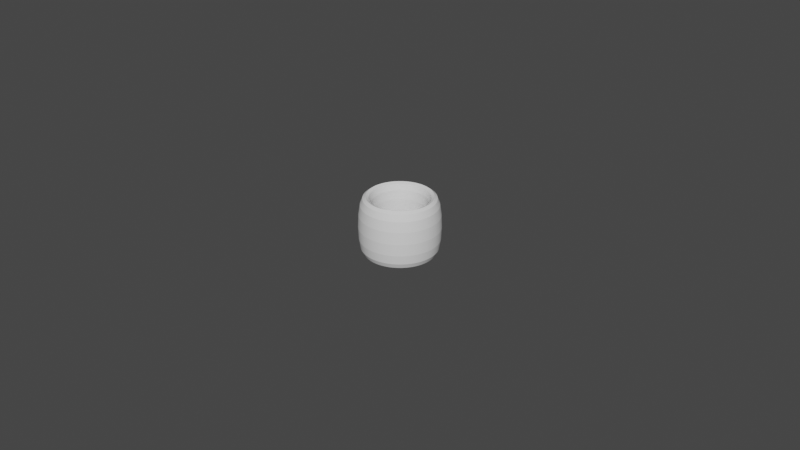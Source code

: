 # Source: Cylinder_ThumbRing_D15.0L20.0T5.0_STD.blend  (saved by Blender 4.2.66; exported with 4.5.12 LTS)
import bpy
from mathutils import Matrix  # noqa: F401  (used for matrix-valued properties, if any)

bpy.ops.wm.read_factory_settings(use_empty=True)
scene = bpy.context.scene
scene.name = 'Scene'

# ---- collections
col_collection = bpy.data.collections.new('Collection'); scene.collection.children.link(col_collection)

# ---- world
world_world = bpy.data.worlds.new('World'); scene.world = world_world
world_world.use_nodes = True; world_world.node_tree.nodes.clear()
_N = world_world.node_tree.nodes; _L = world_world.node_tree.links
n0 = _N.new('ShaderNodeOutputWorld'); n0.name = 'World Output'; n0.location = (300, 300)
n1 = _N.new('ShaderNodeBackground'); n1.name = 'Background'; n1.location = (10, 300)
n1.inputs[0].default_value = (0.05088, 0.05088, 0.05088, 1.0)
_L.new(n1.outputs[0], n0.inputs[0])
n0.is_active_output = True
world_world.color = (0.05088, 0.05088, 0.05088)
world_world.use_sun_shadow = False
world_world.sun_shadow_jitter_overblur = 0.0

# ---- meshes
me_cylinder_thumbring_d15_0l20_0t5_0_std = bpy.data.meshes.new('Cylinder_ThumbRing_D15.0L20.0T5.0_STD')
me_cylinder_thumbring_d15_0l20_0t5_0_std.from_pydata([(0.0, 0.0075, -0.018), (0.0, 0.0075, 2.822e-05), (-0.0005884, 0.007477, -0.018), (-0.0005884, 0.007477, 2.822e-05), (-0.001173, 0.007408, -0.018), (-0.001173, 0.007408, 2.822e-05), (-0.001751, 0.007293, -0.018), (-0.001751, 0.007293, 2.822e-05), (-0.002318, 0.007133, -0.018), (-0.002318, 0.007133, 2.822e-05), (-0.00287, 0.006929, -0.018), (-0.00287, 0.006929, 2.822e-05), (-0.003405, 0.006683, -0.018), (-0.003405, 0.006683, 2.822e-05), (-0.003919, 0.006395, -0.018), (-0.003919, 0.006395, 2.822e-05), (-0.004408, 0.006068, -0.018), (-0.004408, 0.006068, 2.822e-05), (-0.004871, 0.005703, -0.018), (-0.004871, 0.005703, 2.822e-05), (-0.005303, 0.005303, -0.018), (-0.005303, 0.005303, 2.822e-05), (-0.005703, 0.004871, -0.018), (-0.005703, 0.004871, 2.822e-05), (-0.006068, 0.004408, -0.018), (-0.006068, 0.004408, 2.822e-05), (-0.006395, 0.003919, -0.018), (-0.006395, 0.003919, 2.822e-05), (-0.006683, 0.003405, -0.018), (-0.006683, 0.003405, 2.822e-05), (-0.006929, 0.00287, -0.018), (-0.006929, 0.00287, 2.822e-05), (-0.007133, 0.002318, -0.018), (-0.007133, 0.002318, 2.822e-05), (-0.007293, 0.001751, -0.018), (-0.007293, 0.001751, 2.822e-05), (-0.007408, 0.001173, -0.018), (-0.007408, 0.001173, 2.822e-05), (-0.007477, 0.0005884, -0.018), (-0.007477, 0.0005884, 2.822e-05), (-0.0075, 0.0, -0.018), (-0.0075, 0.0, 2.822e-05), (-0.007477, -0.0005884, -0.018), (-0.007477, -0.0005884, 2.822e-05), (-0.007408, -0.001173, -0.018), (-0.007408, -0.001173, 2.822e-05), (-0.007293, -0.001751, -0.018), (-0.007293, -0.001751, 2.822e-05), (-0.007133, -0.002318, -0.018), (-0.007133, -0.002318, 2.822e-05), (-0.006929, -0.00287, -0.018), (-0.006929, -0.00287, 2.822e-05), (-0.006683, -0.003405, -0.018), (-0.006683, -0.003405, 2.822e-05), (-0.006395, -0.003919, -0.018), (-0.006395, -0.003919, 2.822e-05), (-0.006068, -0.004408, -0.018), (-0.006068, -0.004408, 2.822e-05), (-0.005703, -0.004871, -0.018), (-0.005703, -0.004871, 2.822e-05), (-0.005303, -0.005303, -0.018), (-0.005303, -0.005303, 2.822e-05), (-0.004871, -0.005703, -0.018), (-0.004871, -0.005703, 2.822e-05), (-0.004408, -0.006068, -0.018), (-0.004408, -0.006068, 2.822e-05), (-0.003919, -0.006395, -0.018), (-0.003919, -0.006395, 2.822e-05), (-0.003405, -0.006683, -0.018), (-0.003405, -0.006683, 2.822e-05), (-0.00287, -0.006929, -0.018), (-0.00287, -0.006929, 2.822e-05), (-0.002318, -0.007133, -0.018), (-0.002318, -0.007133, 2.822e-05), (-0.001751, -0.007293, -0.018), (-0.001751, -0.007293, 2.822e-05), (-0.001173, -0.007408, -0.018), (-0.001173, -0.007408, 2.822e-05), (-0.0005884, -0.007477, -0.018), (-0.0005884, -0.007477, 2.822e-05), (0.0, -0.0075, -0.018), (0.0, -0.0075, 2.822e-05), (0.0005884, -0.007477, -0.018), (0.0005884, -0.007477, 2.822e-05), (0.001173, -0.007408, -0.018), (0.001173, -0.007408, 2.822e-05), (0.001751, -0.007293, -0.018), (0.001751, -0.007293, 2.822e-05), (0.002318, -0.007133, -0.018), (0.002318, -0.007133, 2.822e-05), (0.00287, -0.006929, -0.018), (0.00287, -0.006929, 2.822e-05), (0.003405, -0.006683, -0.018), (0.003405, -0.006683, 2.822e-05), (0.003919, -0.006395, -0.018), (0.003919, -0.006395, 2.822e-05), (0.004408, -0.006068, -0.018), (0.004408, -0.006068, 2.822e-05), (0.004871, -0.005703, -0.018), (0.004871, -0.005703, 2.822e-05), (0.005303, -0.005303, -0.018), (0.005303, -0.005303, 2.822e-05), (0.005703, -0.004871, -0.018), (0.005703, -0.004871, 2.822e-05), (0.006068, -0.004408, -0.018), (0.006068, -0.004408, 2.822e-05), (0.006395, -0.003919, -0.018), (0.006395, -0.003919, 2.822e-05), (0.006683, -0.003405, -0.018), (0.006683, -0.003405, 2.822e-05), (0.006929, -0.00287, -0.018), (0.006929, -0.00287, 2.822e-05), (0.007133, -0.002318, -0.018), (0.007133, -0.002318, 2.822e-05), (0.007293, -0.001751, -0.018), (0.007293, -0.001751, 2.822e-05), (0.007408, -0.001173, -0.018), (0.007408, -0.001173, 2.822e-05), (0.007477, -0.0005884, -0.018), (0.007477, -0.0005884, 2.822e-05), (0.0075, 0.0, -0.018), (0.0075, 0.0, 2.822e-05), (0.007477, 0.0005884, -0.018), (0.007477, 0.0005884, 2.822e-05), (0.007408, 0.001173, -0.018), (0.007408, 0.001173, 2.822e-05), (0.007293, 0.001751, -0.018), (0.007293, 0.001751, 2.822e-05), (0.007133, 0.002318, -0.018), (0.007133, 0.002318, 2.822e-05), (0.006929, 0.00287, -0.018), (0.006929, 0.00287, 2.822e-05), (0.006683, 0.003405, -0.018), (0.006683, 0.003405, 2.822e-05), (0.006395, 0.003919, -0.018), (0.006395, 0.003919, 2.822e-05), (0.006068, 0.004408, -0.018), (0.006068, 0.004408, 2.822e-05), (0.005703, 0.004871, -0.018), (0.005703, 0.004871, 2.822e-05), (0.005303, 0.005303, -0.018), (0.005303, 0.005303, 2.822e-05), (0.004871, 0.005703, -0.018), (0.004871, 0.005703, 2.822e-05), (0.004408, 0.006068, -0.018), (0.004408, 0.006068, 2.822e-05), (0.003919, 0.006395, -0.018), (0.003919, 0.006395, 2.822e-05), (0.003405, 0.006683, -0.018), (0.003405, 0.006683, 2.822e-05), (0.00287, 0.006929, -0.018), (0.00287, 0.006929, 2.822e-05), (0.002318, 0.007133, -0.018), (0.002318, 0.007133, 2.822e-05), (0.001751, 0.007293, -0.018), (0.001751, 0.007293, 2.822e-05), (0.001173, 0.007408, -0.018), (0.001173, 0.007408, 2.822e-05), (0.0005884, 0.007477, -0.018), (0.0005884, 0.007477, 2.822e-05), (0.0, 0.0125, 3.063e-05), (0.0, 0.0125, -0.021), (-0.0009807, 0.01246, 3.063e-05), (-0.0009807, 0.01246, -0.021), (-0.001955, 0.01235, 3.063e-05), (-0.001955, 0.01235, -0.021), (-0.002918, 0.01215, 3.063e-05), (-0.002918, 0.01215, -0.021), (-0.003863, 0.01189, 3.063e-05), (-0.003863, 0.01189, -0.021), (-0.004784, 0.01155, 3.063e-05), (-0.004784, 0.01155, -0.021), (-0.005675, 0.01114, 3.063e-05), (-0.005675, 0.01114, -0.021), (-0.006531, 0.01066, 3.063e-05), (-0.006531, 0.01066, -0.021), (-0.007347, 0.01011, 3.063e-05), (-0.007347, 0.01011, -0.021), (-0.008118, 0.009505, 3.063e-05), (-0.008118, 0.009505, -0.021), (-0.008839, 0.008839, 3.063e-05), (-0.008839, 0.008839, -0.021), (-0.009505, 0.008118, 3.063e-05), (-0.009505, 0.008118, -0.021), (-0.01011, 0.007347, 3.063e-05), (-0.01011, 0.007347, -0.021), (-0.01066, 0.006531, 3.063e-05), (-0.01066, 0.006531, -0.021), (-0.01114, 0.005675, 3.063e-05), (-0.01114, 0.005675, -0.021), (-0.01155, 0.004784, 3.063e-05), (-0.01155, 0.004784, -0.021), (-0.01189, 0.003863, 3.063e-05), (-0.01189, 0.003863, -0.021), (-0.01215, 0.002918, 3.063e-05), (-0.01215, 0.002918, -0.021), (-0.01235, 0.001955, 3.063e-05), (-0.01235, 0.001955, -0.021), (-0.01246, 0.0009807, 3.063e-05), (-0.01246, 0.0009807, -0.021), (-0.0125, 0.0, 3.063e-05), (-0.0125, 0.0, -0.021), (-0.01246, -0.0009807, 3.063e-05), (-0.01246, -0.0009807, -0.021), (-0.01235, -0.001955, 3.063e-05), (-0.01235, -0.001955, -0.021), (-0.01215, -0.002918, 3.063e-05), (-0.01215, -0.002918, -0.021), (-0.01189, -0.003863, 3.063e-05), (-0.01189, -0.003863, -0.021), (-0.01155, -0.004784, 3.063e-05), (-0.01155, -0.004784, -0.021), (-0.01114, -0.005675, 3.063e-05), (-0.01114, -0.005675, -0.021), (-0.01066, -0.006531, 3.063e-05), (-0.01066, -0.006531, -0.021), (-0.01011, -0.007347, 3.063e-05), (-0.01011, -0.007347, -0.021), (-0.009505, -0.008118, 3.063e-05), (-0.009505, -0.008118, -0.021), (-0.008839, -0.008839, 3.063e-05), (-0.008839, -0.008839, -0.021), (-0.008118, -0.009505, 3.063e-05), (-0.008118, -0.009505, -0.021), (-0.007347, -0.01011, 3.063e-05), (-0.007347, -0.01011, -0.021), (-0.006531, -0.01066, 3.063e-05), (-0.006531, -0.01066, -0.021), (-0.005675, -0.01114, 3.063e-05), (-0.005675, -0.01114, -0.021), (-0.004784, -0.01155, 3.063e-05), (-0.004784, -0.01155, -0.021), (-0.003863, -0.01189, 3.063e-05), (-0.003863, -0.01189, -0.021), (-0.002918, -0.01215, 3.063e-05), (-0.002918, -0.01215, -0.021), (-0.001955, -0.01235, 3.063e-05), (-0.001955, -0.01235, -0.021), (-0.0009807, -0.01246, 3.063e-05), (-0.0009807, -0.01246, -0.021), (0.0, -0.0125, 3.063e-05), (0.0, -0.0125, -0.021), (0.0009807, -0.01246, 3.063e-05), (0.0009807, -0.01246, -0.021), (0.001955, -0.01235, 3.063e-05), (0.001955, -0.01235, -0.021), (0.002918, -0.01215, 3.063e-05), (0.002918, -0.01215, -0.021), (0.003863, -0.01189, 3.063e-05), (0.003863, -0.01189, -0.021), (0.004784, -0.01155, 3.063e-05), (0.004784, -0.01155, -0.021), (0.005675, -0.01114, 3.063e-05), (0.005675, -0.01114, -0.021), (0.006531, -0.01066, 3.063e-05), (0.006531, -0.01066, -0.021), (0.007347, -0.01011, 3.063e-05), (0.007347, -0.01011, -0.021), (0.008118, -0.009505, 3.063e-05), (0.008118, -0.009505, -0.021), (0.008839, -0.008839, 3.063e-05), (0.008839, -0.008839, -0.021), (0.009505, -0.008118, 3.063e-05), (0.009505, -0.008118, -0.021), (0.01011, -0.007347, 3.063e-05), (0.01011, -0.007347, -0.021), (0.01066, -0.006531, 3.063e-05), (0.01066, -0.006531, -0.021), (0.01114, -0.005675, 3.063e-05), (0.01114, -0.005675, -0.021), (0.01155, -0.004784, 3.063e-05), (0.01155, -0.004784, -0.021), (0.01189, -0.003863, 3.063e-05), (0.01189, -0.003863, -0.021), (0.01215, -0.002918, 3.063e-05), (0.01215, -0.002918, -0.021), (0.01235, -0.001955, 3.063e-05), (0.01235, -0.001955, -0.021), (0.01246, -0.0009807, 3.063e-05), (0.01246, -0.0009807, -0.021), (0.0125, 0.0, 3.063e-05), (0.0125, 0.0, -0.021), (0.01246, 0.0009807, 3.063e-05), (0.01246, 0.0009807, -0.021), (0.01235, 0.001955, 3.063e-05), (0.01235, 0.001955, -0.021), (0.01215, 0.002918, 3.063e-05), (0.01215, 0.002918, -0.021), (0.01189, 0.003863, 3.063e-05), (0.01189, 0.003863, -0.021), (0.01155, 0.004784, 3.063e-05), (0.01155, 0.004784, -0.021), (0.01114, 0.005675, 3.063e-05), (0.01114, 0.005675, -0.021), (0.01066, 0.006531, 3.063e-05), (0.01066, 0.006531, -0.021), (0.01011, 0.007347, 3.063e-05), (0.01011, 0.007347, -0.021), (0.009505, 0.008118, 3.063e-05), (0.009505, 0.008118, -0.021), (0.008839, 0.008839, 3.063e-05), (0.008839, 0.008839, -0.021), (0.008118, 0.009505, 3.063e-05), (0.008118, 0.009505, -0.021), (0.007347, 0.01011, 3.063e-05), (0.007347, 0.01011, -0.021), (0.006531, 0.01066, 3.063e-05), (0.006531, 0.01066, -0.021), (0.005675, 0.01114, 3.063e-05), (0.005675, 0.01114, -0.021), (0.004784, 0.01155, 3.063e-05), (0.004784, 0.01155, -0.021), (0.003863, 0.01189, 3.063e-05), (0.003863, 0.01189, -0.021), (0.002918, 0.01215, 3.063e-05), (0.002918, 0.01215, -0.021), (0.001955, 0.01235, 3.063e-05), (0.001955, 0.01235, -0.021), (0.0009807, 0.01246, 3.063e-05), (0.0009807, 0.01246, -0.021)], [], [(2, 0, 1, 3), (4, 2, 3, 5), (6, 4, 5, 7), (8, 6, 7, 9), (10, 8, 9, 11), (12, 10, 11, 13), (14, 12, 13, 15), (16, 14, 15, 17), (18, 16, 17, 19), (20, 18, 19, 21), (22, 20, 21, 23), (24, 22, 23, 25), (26, 24, 25, 27), (28, 26, 27, 29), (30, 28, 29, 31), (32, 30, 31, 33), (34, 32, 33, 35), (36, 34, 35, 37), (38, 36, 37, 39), (40, 38, 39, 41), (42, 40, 41, 43), (44, 42, 43, 45), (46, 44, 45, 47), (48, 46, 47, 49), (50, 48, 49, 51), (52, 50, 51, 53), (54, 52, 53, 55), (56, 54, 55, 57), (58, 56, 57, 59), (60, 58, 59, 61), (62, 60, 61, 63), (64, 62, 63, 65), (66, 64, 65, 67), (68, 66, 67, 69), (70, 68, 69, 71), (72, 70, 71, 73), (74, 72, 73, 75), (76, 74, 75, 77), (78, 76, 77, 79), (80, 78, 79, 81), (82, 80, 81, 83), (84, 82, 83, 85), (86, 84, 85, 87), (88, 86, 87, 89), (90, 88, 89, 91), (92, 90, 91, 93), (94, 92, 93, 95), (96, 94, 95, 97), (98, 96, 97, 99), (100, 98, 99, 101), (102, 100, 101, 103), (104, 102, 103, 105), (106, 104, 105, 107), (108, 106, 107, 109), (110, 108, 109, 111), (112, 110, 111, 113), (114, 112, 113, 115), (116, 114, 115, 117), (118, 116, 117, 119), (120, 118, 119, 121), (122, 120, 121, 123), (124, 122, 123, 125), (126, 124, 125, 127), (128, 126, 127, 129), (130, 128, 129, 131), (132, 130, 131, 133), (134, 132, 133, 135), (136, 134, 135, 137), (138, 136, 137, 139), (140, 138, 139, 141), (142, 140, 141, 143), (144, 142, 143, 145), (146, 144, 145, 147), (148, 146, 147, 149), (150, 148, 149, 151), (152, 150, 151, 153), (154, 152, 153, 155), (156, 154, 155, 157), (158, 156, 157, 159), (0, 158, 159, 1), (162, 160, 161, 163), (164, 162, 163, 165), (166, 164, 165, 167), (168, 166, 167, 169), (170, 168, 169, 171), (172, 170, 171, 173), (174, 172, 173, 175), (176, 174, 175, 177), (178, 176, 177, 179), (180, 178, 179, 181), (182, 180, 181, 183), (184, 182, 183, 185), (186, 184, 185, 187), (188, 186, 187, 189), (190, 188, 189, 191), (192, 190, 191, 193), (194, 192, 193, 195), (196, 194, 195, 197), (198, 196, 197, 199), (200, 198, 199, 201), (202, 200, 201, 203), (204, 202, 203, 205), (206, 204, 205, 207), (208, 206, 207, 209), (210, 208, 209, 211), (212, 210, 211, 213), (214, 212, 213, 215), (216, 214, 215, 217), (218, 216, 217, 219), (220, 218, 219, 221), (222, 220, 221, 223), (224, 222, 223, 225), (226, 224, 225, 227), (228, 226, 227, 229), (230, 228, 229, 231), (232, 230, 231, 233), (234, 232, 233, 235), (236, 234, 235, 237), (238, 236, 237, 239), (240, 238, 239, 241), (242, 240, 241, 243), (244, 242, 243, 245), (246, 244, 245, 247), (248, 246, 247, 249), (250, 248, 249, 251), (252, 250, 251, 253), (254, 252, 253, 255), (256, 254, 255, 257), (258, 256, 257, 259), (260, 258, 259, 261), (262, 260, 261, 263), (264, 262, 263, 265), (266, 264, 265, 267), (268, 266, 267, 269), (270, 268, 269, 271), (272, 270, 271, 273), (274, 272, 273, 275), (276, 274, 275, 277), (278, 276, 277, 279), (280, 278, 279, 281), (282, 280, 281, 283), (284, 282, 283, 285), (286, 284, 285, 287), (288, 286, 287, 289), (290, 288, 289, 291), (292, 290, 291, 293), (294, 292, 293, 295), (296, 294, 295, 297), (298, 296, 297, 299), (300, 298, 299, 301), (302, 300, 301, 303), (304, 302, 303, 305), (306, 304, 305, 307), (308, 306, 307, 309), (310, 308, 309, 311), (312, 310, 311, 313), (314, 312, 313, 315), (316, 314, 315, 317), (318, 316, 317, 319), (160, 318, 319, 161), (1, 159, 318, 160), (0, 161, 319, 158), (159, 157, 316, 318), (158, 319, 317, 156), (157, 155, 314, 316), (156, 317, 315, 154), (155, 153, 312, 314), (154, 315, 313, 152), (153, 151, 310, 312), (152, 313, 311, 150), (151, 149, 308, 310), (150, 311, 309, 148), (149, 147, 306, 308), (148, 309, 307, 146), (147, 145, 304, 306), (146, 307, 305, 144), (145, 143, 302, 304), (144, 305, 303, 142), (143, 141, 300, 302), (142, 303, 301, 140), (141, 139, 298, 300), (140, 301, 299, 138), (139, 137, 296, 298), (138, 299, 297, 136), (137, 135, 294, 296), (136, 297, 295, 134), (135, 133, 292, 294), (134, 295, 293, 132), (133, 131, 290, 292), (132, 293, 291, 130), (131, 129, 288, 290), (130, 291, 289, 128), (129, 127, 286, 288), (128, 289, 287, 126), (127, 125, 284, 286), (126, 287, 285, 124), (125, 123, 282, 284), (124, 285, 283, 122), (123, 121, 280, 282), (122, 283, 281, 120), (121, 119, 278, 280), (120, 281, 279, 118), (119, 117, 276, 278), (118, 279, 277, 116), (117, 115, 274, 276), (116, 277, 275, 114), (115, 113, 272, 274), (114, 275, 273, 112), (113, 111, 270, 272), (112, 273, 271, 110), (111, 109, 268, 270), (110, 271, 269, 108), (109, 107, 266, 268), (108, 269, 267, 106), (107, 105, 264, 266), (106, 267, 265, 104), (105, 103, 262, 264), (104, 265, 263, 102), (103, 101, 260, 262), (102, 263, 261, 100), (101, 99, 258, 260), (100, 261, 259, 98), (99, 97, 256, 258), (98, 259, 257, 96), (97, 95, 254, 256), (96, 257, 255, 94), (95, 93, 252, 254), (94, 255, 253, 92), (93, 91, 250, 252), (92, 253, 251, 90), (91, 89, 248, 250), (90, 251, 249, 88), (89, 87, 246, 248), (88, 249, 247, 86), (87, 85, 244, 246), (86, 247, 245, 84), (85, 83, 242, 244), (84, 245, 243, 82), (83, 81, 240, 242), (82, 243, 241, 80), (81, 79, 238, 240), (80, 241, 239, 78), (79, 77, 236, 238), (78, 239, 237, 76), (77, 75, 234, 236), (76, 237, 235, 74), (75, 73, 232, 234), (74, 235, 233, 72), (73, 71, 230, 232), (72, 233, 231, 70), (71, 69, 228, 230), (70, 231, 229, 68), (69, 67, 226, 228), (68, 229, 227, 66), (67, 65, 224, 226), (66, 227, 225, 64), (65, 63, 222, 224), (64, 225, 223, 62), (63, 61, 220, 222), (62, 223, 221, 60), (61, 59, 218, 220), (60, 221, 219, 58), (59, 57, 216, 218), (58, 219, 217, 56), (57, 55, 214, 216), (56, 217, 215, 54), (55, 53, 212, 214), (54, 215, 213, 52), (53, 51, 210, 212), (52, 213, 211, 50), (51, 49, 208, 210), (50, 211, 209, 48), (49, 47, 206, 208), (48, 209, 207, 46), (47, 45, 204, 206), (46, 207, 205, 44), (45, 43, 202, 204), (44, 205, 203, 42), (43, 41, 200, 202), (42, 203, 201, 40), (41, 39, 198, 200), (40, 201, 199, 38), (39, 37, 196, 198), (38, 199, 197, 36), (37, 35, 194, 196), (36, 197, 195, 34), (35, 33, 192, 194), (34, 195, 193, 32), (33, 31, 190, 192), (32, 193, 191, 30), (31, 29, 188, 190), (30, 191, 189, 28), (29, 27, 186, 188), (28, 189, 187, 26), (27, 25, 184, 186), (26, 187, 185, 24), (25, 23, 182, 184), (24, 185, 183, 22), (23, 21, 180, 182), (22, 183, 181, 20), (21, 19, 178, 180), (20, 181, 179, 18), (19, 17, 176, 178), (18, 179, 177, 16), (17, 15, 174, 176), (16, 177, 175, 14), (15, 13, 172, 174), (14, 175, 173, 12), (13, 11, 170, 172), (12, 173, 171, 10), (11, 9, 168, 170), (10, 171, 169, 8), (9, 7, 166, 168), (8, 169, 167, 6), (7, 5, 164, 166), (6, 167, 165, 4), (5, 3, 162, 164), (4, 165, 163, 2), (3, 1, 160, 162), (2, 163, 161, 0)])
_uv = me_cylinder_thumbring_d15_0l20_0t5_0_std.uv_layers.new(name='UVMap')
_uv.uv.foreach_set('vector', [0.0, 0.0, 0.0, 0.0, 0.0, 0.0, 0.0, 0.0, 0.0, 0.0, 0.0, 0.0, 0.0, 0.0, 0.0, 0.0, 0.0, 0.0, 0.0, 0.0, 0.0, 0.0, 0.0, 0.0, 0.0, 0.0, 0.0, 0.0, 0.0, 0.0, 0.0, 0.0, 0.0, 0.0, 0.0, 0.0, 0.0, 0.0, 0.0, 0.0, 0.0, 0.0, 0.0, 0.0, 0.0, 0.0, 0.0, 0.0, 0.0, 0.0, 0.0, 0.0, 0.0, 0.0, 0.0, 0.0, 0.0, 0.0, 0.0, 0.0, 0.0, 0.0, 0.0, 0.0, 0.0, 0.0, 0.0, 0.0, 0.0, 0.0, 0.0, 0.0, 0.0, 0.0, 0.0, 0.0, 0.0, 0.0, 0.0, 0.0, 0.0, 0.0, 0.0, 0.0, 0.0, 0.0, 0.0, 0.0, 0.0, 0.0, 0.0, 0.0, 0.0, 0.0, 0.0, 0.0, 0.0, 0.0, 0.0, 0.0, 0.0, 0.0, 0.0, 0.0, 0.0, 0.0, 0.0, 0.0, 0.0, 0.0, 0.0, 0.0, 0.0, 0.0, 0.0, 0.0, 0.0, 0.0, 0.0, 0.0, 0.0, 0.0, 0.0, 0.0, 0.0, 0.0, 0.0, 0.0, 0.0, 0.0, 0.0, 0.0, 0.0, 0.0, 0.0, 0.0, 0.0, 0.0, 0.0, 0.0, 0.0, 0.0, 0.0, 0.0, 0.0, 0.0, 0.0, 0.0, 0.0, 0.0, 0.0, 0.0, 0.0, 0.0, 0.0, 0.0, 0.0, 0.0, 0.0, 0.0, 0.0, 0.0, 0.0, 0.0, 0.0, 0.0, 0.0, 0.0, 0.0, 0.0, 0.0, 0.0, 0.0, 0.0, 0.0, 0.0, 0.0, 0.0, 0.0, 0.0, 0.0, 0.0, 0.0, 0.0, 0.0, 0.0, 0.0, 0.0, 0.0, 0.0, 0.0, 0.0, 0.0, 0.0, 0.0, 0.0, 0.0, 0.0, 0.0, 0.0, 0.0, 0.0, 0.0, 0.0, 0.0, 0.0, 0.0, 0.0, 0.0, 0.0, 0.0, 0.0, 0.0, 0.0, 0.0, 0.0, 0.0, 0.0, 0.0, 0.0, 0.0, 0.0, 0.0, 0.0, 0.0, 0.0, 0.0, 0.0, 0.0, 0.0, 0.0, 0.0, 0.0, 0.0, 0.0, 0.0, 0.0, 0.0, 0.0, 0.0, 0.0, 0.0, 0.0, 0.0, 0.0, 0.0, 0.0, 0.0, 0.0, 0.0, 0.0, 0.0, 0.0, 0.0, 0.0, 0.0, 0.0, 0.0, 0.0, 0.0, 0.0, 0.0, 0.0, 0.0, 0.0, 0.0, 0.0, 0.0, 0.0, 0.0, 0.0, 0.0, 0.0, 0.0, 0.0, 0.0, 0.0, 0.0, 0.0, 0.0, 0.0, 0.0, 0.0, 0.0, 0.0, 0.0, 0.0, 0.0, 0.0, 0.0, 0.0, 0.0, 0.0, 0.0, 0.0, 0.0, 0.0, 0.0, 0.0, 0.0, 0.0, 0.0, 0.0, 0.0, 0.0, 0.0, 0.0, 0.0, 0.0, 0.0, 0.0, 0.0, 0.0, 0.0, 0.0, 0.0, 0.0, 0.0, 0.0, 0.0, 0.0, 0.0, 0.0, 0.0, 0.0, 0.0, 0.0, 0.0, 0.0, 0.0, 0.0, 0.0, 0.0, 0.0, 0.0, 0.0, 0.0, 0.0, 0.0, 0.0, 0.0, 0.0, 0.0, 0.0, 0.0, 0.0, 0.0, 0.0, 0.0, 0.0, 0.0, 0.0, 0.0, 0.0, 0.0, 0.0, 0.0, 0.0, 0.0, 0.0, 0.0, 0.0, 0.0, 0.0, 0.0, 0.0, 0.0, 0.0, 0.0, 0.0, 0.0, 0.0, 0.0, 0.0, 0.0, 0.0, 0.0, 0.0, 0.0, 0.0, 0.0, 0.0, 0.0, 0.0, 0.0, 0.0, 0.0, 0.0, 0.0, 0.0, 0.0, 0.0, 0.0, 0.0, 0.0, 0.0, 0.0, 0.0, 0.0, 0.0, 0.0, 0.0, 0.0, 0.0, 0.0, 0.0, 0.0, 0.0, 0.0, 0.0, 0.0, 0.0, 0.0, 0.0, 0.0, 0.0, 0.0, 0.0, 0.0, 0.0, 0.0, 0.0, 0.0, 0.0, 0.0, 0.0, 0.0, 0.0, 0.0, 0.0, 0.0, 0.0, 0.0, 0.0, 0.0, 0.0, 0.0, 0.0, 0.0, 0.0, 0.0, 0.0, 0.0, 0.0, 0.0, 0.0, 0.0, 0.0, 0.0, 0.0, 0.0, 0.0, 0.0, 0.0, 0.0, 0.0, 0.0, 0.0, 0.0, 0.0, 0.0, 0.0, 0.0, 0.0, 0.0, 0.0, 0.0, 0.0, 0.0, 0.0, 0.0, 0.0, 0.0, 0.0, 0.0, 0.0, 0.0, 0.0, 0.0, 0.0, 0.0, 0.0, 0.0, 0.0, 0.0, 0.0, 0.0, 0.0, 0.0, 0.0, 0.0, 0.0, 0.0, 0.0, 0.0, 0.0, 0.0, 0.0, 0.0, 0.0, 0.0, 0.0, 0.0, 0.0, 0.0, 0.0, 0.0, 0.0, 0.0, 0.0, 0.0, 0.0, 0.0, 0.0, 0.0, 0.0, 0.0, 0.0, 0.0, 0.0, 0.0, 0.0, 0.0, 0.0, 0.0, 0.0, 0.0, 0.0, 0.0, 0.0, 0.0, 0.0, 0.0, 0.0, 0.0, 0.0, 0.0, 0.0, 0.0, 0.0, 0.0, 0.0, 0.0, 0.0, 0.0, 0.0, 0.0, 0.0, 0.0, 0.0, 0.0, 0.0, 0.0, 0.0, 0.0, 0.0, 0.0, 0.0, 0.0, 0.0, 0.0, 0.0, 0.0, 0.0, 0.0, 0.0, 0.0, 0.0, 0.0, 0.0, 0.0, 0.0, 0.0, 0.0, 0.0, 0.0, 0.0, 0.0, 0.0, 0.0, 0.0, 0.0, 0.0, 0.0, 0.0, 0.0, 0.0, 0.0, 0.0, 0.0, 0.0, 0.0, 0.0, 0.0, 0.0, 0.0, 0.0, 0.0, 0.0, 0.0, 0.0, 0.0, 0.0, 0.0, 0.0, 0.0, 0.0, 0.0, 0.0, 0.0, 0.0, 0.0, 0.0, 0.0, 0.0, 0.0, 0.0, 0.0, 0.0, 0.0, 0.0, 0.0, 0.0, 0.0, 0.0, 0.0, 0.0, 0.0, 0.0, 0.0, 0.0, 0.0, 0.0, 0.0, 0.0, 0.0, 0.0, 0.0, 0.0, 0.0, 0.0, 0.0, 0.0, 0.0, 0.0, 0.0, 0.0, 0.0, 0.0, 0.0, 0.0, 0.0, 0.0, 0.0, 0.0, 0.0, 0.0, 0.0, 0.0, 0.0, 0.0, 0.0, 0.0, 0.0, 0.0, 0.0, 0.0, 0.0, 0.0, 0.0, 0.0, 0.0, 0.0, 0.0, 0.0, 0.0, 0.0, 0.0, 0.0, 0.0, 0.0, 0.0, 0.0, 0.0, 0.0, 0.0, 0.0, 0.0, 0.0, 0.0, 0.0, 0.0, 0.0, 0.0, 0.0, 0.0, 0.0, 0.0, 0.0, 0.0, 0.0, 0.0, 0.0, 0.0, 0.0, 0.0, 0.0, 0.0, 0.0, 0.0, 0.0, 0.0, 0.0, 0.0, 0.0, 0.0, 0.0, 0.0, 0.0, 0.0, 0.0, 0.0, 0.0, 0.0, 0.0, 0.0, 0.0, 0.0, 0.0, 0.0, 0.0, 0.0, 0.0, 0.0, 0.0, 0.0, 0.0, 0.0, 0.0, 0.0, 0.0, 0.0, 0.0, 0.0, 0.0, 0.0, 0.0, 0.0, 0.0, 0.0, 0.0, 0.0, 0.0, 0.0, 0.0, 0.0, 0.0, 0.0, 0.0, 0.0, 0.0, 0.0, 0.0, 0.0, 0.0, 0.0, 0.0, 0.0, 0.0, 0.0, 0.0, 0.0, 0.0, 0.0, 0.0, 0.0, 0.0, 0.0, 0.0, 0.0, 0.0, 0.0, 0.0, 0.0, 0.0, 0.0, 0.0, 0.0, 0.0, 0.0, 0.0, 0.0, 0.0, 0.0, 0.0, 0.0, 0.0, 0.0, 0.0, 0.0, 0.0, 0.0, 0.0, 0.0, 0.0, 0.0, 0.0, 0.0, 0.0, 0.0, 0.0, 0.0, 0.0, 0.0, 0.0, 0.0, 0.0, 0.0, 0.0, 0.0, 0.0, 0.0, 0.0, 0.0, 0.0, 0.0, 0.0, 0.0, 0.0, 0.0, 0.0, 0.0, 0.0, 0.0, 0.0, 0.0, 0.0, 0.0, 0.0, 0.0, 0.0, 0.0, 0.0, 0.0, 0.0, 0.0, 0.0, 0.0, 0.0, 0.0, 0.0, 0.0, 0.0, 0.0, 0.0, 0.0, 0.0, 0.0, 0.0, 0.0, 0.0, 0.0, 0.0, 0.0, 0.0, 0.0, 0.0, 0.0, 0.0, 0.0, 0.0, 0.0, 0.0, 0.0, 0.0, 0.0, 0.0, 0.0, 0.0, 0.0, 0.0, 0.0, 0.0, 0.0, 0.0, 0.0, 0.0, 0.0, 0.0, 0.0, 0.0, 0.0, 0.0, 0.0, 0.0, 0.0, 0.0, 0.0, 0.0, 0.0, 0.0, 0.0, 0.0, 0.0, 0.0, 0.0, 0.0, 0.0, 0.0, 0.0, 0.0, 0.0, 0.0, 0.0, 0.0, 0.0, 0.0, 0.0, 0.0, 0.0, 0.0, 0.0, 0.0, 0.0, 0.0, 0.0, 0.0, 0.0, 0.0, 0.0, 0.0, 0.0, 0.0, 0.0, 0.0, 0.0, 0.0, 0.0, 0.0, 0.0, 0.0, 0.0, 0.0, 0.0, 0.0, 0.0, 0.0, 0.0, 0.0, 0.0, 0.0, 0.0, 0.0, 0.0, 0.0, 0.0, 0.0, 0.0, 0.0, 0.0, 0.0, 0.0, 0.0, 0.0, 0.0, 0.0, 0.0, 0.0, 0.0, 0.0, 0.0, 0.0, 0.0, 0.0, 0.0, 0.0, 0.0, 0.0, 0.0, 0.0, 0.0, 0.0, 0.0, 0.0, 0.0, 0.0, 0.0, 0.0, 0.0, 0.0, 0.0, 0.0, 0.0, 0.0, 0.0, 0.0, 0.0, 0.0, 0.0, 0.0, 0.0, 0.0, 0.0, 0.0, 0.0, 0.0, 0.0, 0.0, 0.0, 0.0, 0.0, 0.0, 0.0, 0.0, 0.0, 0.0, 0.0, 0.0, 0.0, 0.0, 0.0, 0.0, 0.0, 0.0, 0.0, 0.0, 0.0, 0.0, 0.0, 0.0, 0.0, 0.0, 0.0, 0.0, 0.0, 0.0, 0.0, 0.0, 0.0, 0.0, 0.0, 0.0, 0.0, 0.0, 0.0, 0.0, 0.0, 0.0, 0.0, 0.0, 0.0, 0.0, 0.0, 0.0, 0.0, 0.0, 0.0, 0.0, 0.0, 0.0, 0.0, 0.0, 0.0, 0.0, 0.0, 0.0, 0.0, 0.0, 0.0, 0.0, 0.0, 0.0, 0.0, 0.0, 0.0, 0.0, 0.0, 0.0, 0.0, 0.0, 0.0, 0.0, 0.0, 0.0, 0.0, 0.0, 0.0, 0.0, 0.0, 0.0, 0.0, 0.0, 0.0, 0.0, 0.0, 0.0, 0.0, 0.0, 0.0, 0.0, 0.0, 0.0, 0.0, 0.0, 0.0, 0.0, 0.0, 0.0, 0.0, 0.0, 0.0, 0.0, 0.0, 0.0, 0.0, 0.0, 0.0, 0.0, 0.0, 0.0, 0.0, 0.0, 0.0, 0.0, 0.0, 0.0, 0.0, 0.0, 0.0, 0.0, 0.0, 0.0, 0.0, 0.0, 0.0, 0.0, 0.0, 0.0, 0.0, 0.0, 0.0, 0.0, 0.0, 0.0, 0.0, 0.0, 0.0, 0.0, 0.0, 0.0, 0.0, 0.0, 0.0, 0.0, 0.0, 0.0, 0.0, 0.0, 0.0, 0.0, 0.0, 0.0, 0.0, 0.0, 0.0, 0.0, 0.0, 0.0, 0.0, 0.0, 0.0, 0.0, 0.0, 0.0, 0.0, 0.0, 0.0, 0.0, 0.0, 0.0, 0.0, 0.0, 0.0, 0.0, 0.0, 0.0, 0.0, 0.0, 0.0, 0.0, 0.0, 0.0, 0.0, 0.0, 0.0, 0.0, 0.0, 0.0, 0.0, 0.0, 0.0, 0.0, 0.0, 0.0, 0.0, 0.0, 0.0, 0.0, 0.0, 0.0, 0.0, 0.0, 0.0, 0.0, 0.0, 0.0, 0.0, 0.0, 0.0, 0.0, 0.0, 0.0, 0.0, 0.0, 0.0, 0.0, 0.0, 0.0, 0.0, 0.0, 0.0, 0.0, 0.0, 0.0, 0.0, 0.0, 0.0, 0.0, 0.0, 0.0, 0.0, 0.0, 0.0, 0.0, 0.0, 0.0, 0.0, 0.0, 0.0, 0.0, 0.0, 0.0, 0.0, 0.0, 0.0, 0.0, 0.0, 0.0, 0.0, 0.0, 0.0, 0.0, 0.0, 0.0, 0.0, 0.0, 0.0, 0.0, 0.0, 0.0, 0.0, 0.0, 0.0, 0.0, 0.0, 0.0, 0.0, 0.0, 0.0, 0.0, 0.0, 0.0, 0.0, 0.0, 0.0, 0.0, 0.0, 0.0, 0.0, 0.0, 0.0, 0.0, 0.0, 0.0, 0.0, 0.0, 0.0, 0.0, 0.0, 0.0, 0.0, 0.0, 0.0, 0.0, 0.0, 0.0, 0.0, 0.0, 0.0, 0.0, 0.0, 0.0, 0.0, 0.0, 0.0, 0.0, 0.0, 0.0, 0.0, 0.0, 0.0, 0.0, 0.0, 0.0, 0.0, 0.0, 0.0, 0.0, 0.0, 0.0, 0.0, 0.0, 0.0, 0.0, 0.0, 0.0, 0.0, 0.0, 0.0, 0.0, 0.0, 0.0, 0.0, 0.0, 0.0, 0.0, 0.0, 0.0, 0.0, 0.0, 0.0, 0.0, 0.0, 0.0, 0.0, 0.0, 0.0, 0.0, 0.0, 0.0, 0.0, 0.0, 0.0, 0.0, 0.0, 0.0, 0.0, 0.0, 0.0, 0.0, 0.0, 0.0, 0.0, 0.0, 0.0, 0.0, 0.0, 0.0, 0.0, 0.0, 0.0, 0.0, 0.0, 0.0, 0.0, 0.0, 0.0, 0.0, 0.0, 0.0, 0.0, 0.0, 0.0, 0.0, 0.0, 0.0, 0.0, 0.0, 0.0, 0.0, 0.0, 0.0, 0.0, 0.0, 0.0, 0.0, 0.0, 0.0, 0.0, 0.0, 0.0, 0.0, 0.0, 0.0, 0.0, 0.0, 0.0, 0.0, 0.0, 0.0, 0.0, 0.0, 0.0, 0.0, 0.0, 0.0, 0.0, 0.0, 0.0, 0.0, 0.0, 0.0, 0.0, 0.0, 0.0, 0.0, 0.0, 0.0, 0.0, 0.0, 0.0, 0.0, 0.0, 0.0, 0.0, 0.0, 0.0, 0.0, 0.0, 0.0, 0.0, 0.0, 0.0, 0.0, 0.0, 0.0, 0.0, 0.0, 0.0, 0.0, 0.0, 0.0, 0.0, 0.0, 0.0, 0.0, 0.0, 0.0, 0.0, 0.0, 0.0, 0.0, 0.0, 0.0, 0.0, 0.0, 0.0, 0.0, 0.0, 0.0, 0.0, 0.0, 0.0, 0.0, 0.0, 0.0, 0.0, 0.0, 0.0, 0.0, 0.0, 0.0, 0.0, 0.0, 0.0, 0.0, 0.0, 0.0, 0.0, 0.0, 0.0, 0.0, 0.0, 0.0, 0.0, 0.0, 0.0, 0.0, 0.0, 0.0, 0.0, 0.0, 0.0, 0.0, 0.0, 0.0, 0.0, 0.0, 0.0, 0.0, 0.0, 0.0, 0.0, 0.0, 0.0, 0.0, 0.0, 0.0, 0.0, 0.0, 0.0, 0.0, 0.0, 0.0, 0.0, 0.0, 0.0, 0.0, 0.0, 0.0, 0.0, 0.0, 0.0, 0.0, 0.0, 0.0, 0.0, 0.0, 0.0, 0.0, 0.0, 0.0, 0.0, 0.0, 0.0, 0.0, 0.0, 0.0, 0.0, 0.0, 0.0, 0.0, 0.0, 0.0, 0.0, 0.0, 0.0, 0.0, 0.0, 0.0, 0.0, 0.0, 0.0, 0.0, 0.0, 0.0, 0.0, 0.0, 0.0, 0.0, 0.0, 0.0, 0.0, 0.0, 0.0, 0.0, 0.0, 0.0, 0.0, 0.0, 0.0, 0.0, 0.0, 0.0, 0.0, 0.0, 0.0, 0.0, 0.0, 0.0, 0.0, 0.0, 0.0, 0.0, 0.0, 0.0, 0.0, 0.0, 0.0, 0.0, 0.0, 0.0, 0.0, 0.0, 0.0, 0.0, 0.0, 0.0, 0.0, 0.0, 0.0, 0.0, 0.0, 0.0, 0.0, 0.0, 0.0, 0.0, 0.0, 0.0, 0.0, 0.0, 0.0, 0.0, 0.0, 0.0, 0.0, 0.0, 0.0, 0.0, 0.0, 0.0, 0.0, 0.0, 0.0, 0.0, 0.0, 0.0, 0.0, 0.0, 0.0, 0.0, 0.0, 0.0, 0.0, 0.0, 0.0, 0.0, 0.0, 0.0, 0.0, 0.0, 0.0, 0.0, 0.0, 0.0, 0.0, 0.0, 0.0, 0.0, 0.0, 0.0, 0.0, 0.0, 0.0, 0.0, 0.0, 0.0, 0.0, 0.0, 0.0, 0.0, 0.0, 0.0, 0.0, 0.0, 0.0, 0.0, 0.0, 0.0, 0.0, 0.0, 0.0, 0.0, 0.0, 0.0, 0.0, 0.0, 0.0, 0.0, 0.0, 0.0, 0.0, 0.0, 0.0, 0.0, 0.0, 0.0, 0.0, 0.0, 0.0, 0.0, 0.0, 0.0, 0.0, 0.0, 0.0, 0.0, 0.0, 0.0, 0.0, 0.0, 0.0, 0.0, 0.0, 0.0, 0.0, 0.0, 0.0, 0.0, 0.0, 0.0, 0.0, 0.0, 0.0, 0.0, 0.0, 0.0, 0.0, 0.0, 0.0, 0.0, 0.0, 0.0, 0.0, 0.0, 0.0, 0.0, 0.0, 0.0, 0.0, 0.0, 0.0, 0.0, 0.0, 0.0, 0.0, 0.0, 0.0, 0.0, 0.0, 0.0, 0.0, 0.0, 0.0, 0.0, 0.0, 0.0, 0.0, 0.0, 0.0, 0.0, 0.0, 0.0, 0.0, 0.0, 0.0, 0.0, 0.0, 0.0, 0.0, 0.0, 0.0, 0.0, 0.0, 0.0, 0.0, 0.0, 0.0, 0.0, 0.0, 0.0, 0.0, 0.0, 0.0, 0.0, 0.0, 0.0, 0.0, 0.0, 0.0, 0.0, 0.0, 0.0, 0.0, 0.0, 0.0, 0.0, 0.0, 0.0, 0.0, 0.0, 0.0, 0.0, 0.0, 0.0, 0.0, 0.0, 0.0, 0.0, 0.0, 0.0, 0.0, 0.0, 0.0, 0.0, 0.0, 0.0, 0.0, 0.0, 0.0, 0.0, 0.0, 0.0, 0.0, 0.0, 0.0, 0.0, 0.0, 0.0, 0.0, 0.0, 0.0, 0.0, 0.0, 0.0, 0.0, 0.0, 0.0, 0.0, 0.0, 0.0, 0.0, 0.0, 0.0, 0.0, 0.0, 0.0, 0.0, 0.0, 0.0, 0.0, 0.0, 0.0, 0.0, 0.0, 0.0, 0.0, 0.0, 0.0, 0.0, 0.0, 0.0, 0.0, 0.0, 0.0, 0.0, 0.0, 0.0, 0.0, 0.0, 0.0, 0.0, 0.0, 0.0, 0.0, 0.0, 0.0, 0.0, 0.0, 0.0, 0.0, 0.0, 0.0, 0.0, 0.0, 0.0, 0.0, 0.0, 0.0, 0.0, 0.0, 0.0, 0.0, 0.0, 0.0, 0.0, 0.0, 0.0, 0.0, 0.0, 0.0, 0.0, 0.0, 0.0, 0.0, 0.0, 0.0, 0.0, 0.0, 0.0, 0.0, 0.0, 0.0, 0.0, 0.0, 0.0, 0.0, 0.0, 0.0, 0.0, 0.0, 0.0, 0.0, 0.0, 0.0, 0.0, 0.0, 0.0, 0.0, 0.0, 0.0, 0.0, 0.0, 0.0, 0.0, 0.0, 0.0, 0.0, 0.0, 0.0, 0.0, 0.0, 0.0, 0.0, 0.0, 0.0, 0.0, 0.0, 0.0, 0.0, 0.0, 0.0, 0.0, 0.0, 0.0, 0.0, 0.0, 0.0, 0.0, 0.0, 0.0, 0.0, 0.0, 0.0, 0.0, 0.0, 0.0, 0.0, 0.0, 0.0, 0.0, 0.0, 0.0, 0.0, 0.0, 0.0, 0.0, 0.0, 0.0, 0.0, 0.0, 0.0, 0.0, 0.0, 0.0, 0.0, 0.0, 0.0, 0.0, 0.0, 0.0, 0.0, 0.0, 0.0, 0.0, 0.0, 0.0, 0.0, 0.0, 0.0, 0.0, 0.0, 0.0, 0.0, 0.0, 0.0, 0.0, 0.0, 0.0, 0.0, 0.0, 0.0, 0.0, 0.0, 0.0, 0.0, 0.0, 0.0, 0.0, 0.0, 0.0, 0.0, 0.0, 0.0, 0.0, 0.0, 0.0, 0.0, 0.0, 0.0, 0.0, 0.0, 0.0, 0.0, 0.0, 0.0, 0.0, 0.0, 0.0, 0.0, 0.0, 0.0, 0.0, 0.0, 0.0, 0.0, 0.0, 0.0, 0.0, 0.0, 0.0, 0.0, 0.0, 0.0, 0.0, 0.0, 0.0, 0.0, 0.0, 0.0, 0.0, 0.0, 0.0, 0.0, 0.0, 0.0, 0.0, 0.0, 0.0, 0.0, 0.0, 0.0, 0.0, 0.0, 0.0, 0.0, 0.0, 0.0, 0.0, 0.0, 0.0, 0.0, 0.0, 0.0, 0.0, 0.0, 0.0, 0.0, 0.0, 0.0, 0.0, 0.0, 0.0, 0.0, 0.0, 0.0, 0.0, 0.0, 0.0, 0.0, 0.0, 0.0, 0.0, 0.0, 0.0, 0.0, 0.0, 0.0, 0.0, 0.0, 0.0, 0.0, 0.0, 0.0, 0.0, 0.0, 0.0, 0.0, 0.0, 0.0, 0.0, 0.0, 0.0, 0.0, 0.0, 0.0, 0.0, 0.0, 0.0, 0.0, 0.0, 0.0, 0.0, 0.0, 0.0, 0.0, 0.0, 0.0, 0.0, 0.0, 0.0, 0.0, 0.0, 0.0, 0.0, 0.0, 0.0, 0.0, 0.0, 0.0, 0.0, 0.0, 0.0, 0.0, 0.0, 0.0, 0.0, 0.0, 0.0, 0.0, 0.0, 0.0, 0.0, 0.0, 0.0, 0.0, 0.0, 0.0, 0.0, 0.0, 0.0, 0.0, 0.0, 0.0, 0.0, 0.0, 0.0, 0.0, 0.0, 0.0, 0.0, 0.0, 0.0, 0.0, 0.0, 0.0, 0.0, 0.0, 0.0, 0.0, 0.0, 0.0, 0.0, 0.0, 0.0, 0.0, 0.0, 0.0, 0.0, 0.0, 0.0, 0.0, 0.0, 0.0, 0.0, 0.0, 0.0, 0.0, 0.0, 0.0, 0.0, 0.0, 0.0, 0.0, 0.0, 0.0, 0.0, 0.0, 0.0, 0.0, 0.0, 0.0, 0.0, 0.0, 0.0, 0.0, 0.0, 0.0, 0.0, 0.0, 0.0, 0.0, 0.0, 0.0, 0.0, 0.0, 0.0, 0.0, 0.0, 0.0, 0.0, 0.0, 0.0, 0.0, 0.0, 0.0, 0.0, 0.0, 0.0, 0.0, 0.0, 0.0, 0.0, 0.0, 0.0, 0.0, 0.0, 0.0, 0.0, 0.0, 0.0, 0.0, 0.0, 0.0, 0.0, 0.0, 0.0, 0.0, 0.0, 0.0, 0.0, 0.0, 0.0, 0.0, 0.0, 0.0, 0.0, 0.0, 0.0, 0.0, 0.0, 0.0, 0.0, 0.0, 0.0, 0.0, 0.0, 0.0, 0.0, 0.0, 0.0, 0.0, 0.0, 0.0, 0.0, 0.0, 0.0, 0.0, 0.0, 0.0, 0.0, 0.0, 0.0, 0.0, 0.0, 0.0, 0.0, 0.0, 0.0, 0.0, 0.0, 0.0, 0.0, 0.0, 0.0, 0.0, 0.0, 0.0, 0.0, 0.0, 0.0, 0.0, 0.0, 0.0, 0.0, 0.0, 0.0, 0.0, 0.0, 0.0, 0.0, 0.0, 0.0, 0.0, 0.0, 0.0, 0.0, 0.0, 0.0, 0.0, 0.0, 0.0, 0.0, 0.0, 0.0, 0.0, 0.0, 0.0, 0.0, 0.0, 0.0, 0.0, 0.0, 0.0, 0.0, 0.0, 0.0, 0.0, 0.0, 0.0, 0.0, 0.0, 0.0, 0.0, 0.0, 0.0, 0.0, 0.0, 0.0, 0.0, 0.0, 0.0, 0.0, 0.0, 0.0, 0.0, 0.0, 0.0, 0.0, 0.0, 0.0, 0.0, 0.0, 0.0, 0.0, 0.0, 0.0, 0.0, 0.0, 0.0, 0.0, 0.0, 0.0, 0.0, 0.0, 0.0, 0.0, 0.0, 0.0, 0.0, 0.0, 0.0, 0.0, 0.0, 0.0, 0.0, 0.0, 0.0, 0.0, 0.0, 0.0, 0.0, 0.0, 0.0, 0.0, 0.0, 0.0, 0.0, 0.0, 0.0, 0.0, 0.0, 0.0, 0.0, 0.0, 0.0, 0.0, 0.0, 0.0, 0.0, 0.0, 0.0, 0.0, 0.0, 0.0, 0.0, 0.0, 0.0, 0.0, 0.0, 0.0, 0.0, 0.0, 0.0, 0.0, 0.0, 0.0, 0.0, 0.0, 0.0, 0.0, 0.0, 0.0, 0.0, 0.0, 0.0, 0.0, 0.0, 0.0, 0.0, 0.0, 0.0, 0.0, 0.0, 0.0, 0.0, 0.0, 0.0, 0.0, 0.0, 0.0, 0.0, 0.0, 0.0, 0.0, 0.0, 0.0, 0.0, 0.0, 0.0, 0.0, 0.0, 0.0, 0.0, 0.0, 0.0, 0.0, 0.0, 0.0, 0.0, 0.0, 0.0, 0.0, 0.0, 0.0, 0.0, 0.0, 0.0, 0.0, 0.0, 0.0, 0.0, 0.0, 0.0, 0.0, 0.0, 0.0, 0.0, 0.0, 0.0, 0.0, 0.0, 0.0, 0.0, 0.0, 0.0, 0.0, 0.0, 0.0, 0.0, 0.0, 0.0, 0.0, 0.0, 0.0, 0.0, 0.0, 0.0, 0.0, 0.0, 0.0, 0.0, 0.0, 0.0, 0.0, 0.0, 0.0, 0.0, 0.0, 0.0, 0.0, 0.0, 0.0, 0.0, 0.0, 0.0, 0.0, 0.0, 0.0])
me_cylinder_thumbring_d15_0l20_0t5_0_std.update()

# ---- objects
ob_cylinder_thumbring_d15_0l20_0t5_0_std = bpy.data.objects.new('Cylinder_ThumbRing_D15.0L20.0T5.0_STD', me_cylinder_thumbring_d15_0l20_0t5_0_std)

# ---- transforms, parenting, visibility, modifiers, constraints
ob_cylinder_thumbring_d15_0l20_0t5_0_std.location = (0.0, 0.0, 0.02)
_m = ob_cylinder_thumbring_d15_0l20_0t5_0_std.modifiers.new('Bevel', 'BEVEL')
_m.segments = 12
_m.limit_method = 'WEIGHT'
_m.angle_limit = 0.2618
_m.offset_type = 'DEPTH'
_m.profile = 0.54
_m = ob_cylinder_thumbring_d15_0l20_0t5_0_std.modifiers.new('Subdivision', 'SUBSURF')
_m.levels = 2

# ---- collection membership
scene.collection.objects.link(ob_cylinder_thumbring_d15_0l20_0t5_0_std)

# ---- scene / render settings (as saved in the file)
scene.frame_start = 1; scene.frame_end = 250; scene.frame_set(1)
scene.render.engine = 'BLENDER_EEVEE_NEXT'
scene.cycles.sampling_pattern = 'TABULATED_SOBOL'
scene.cycles.use_light_tree = False
scene.view_settings.view_transform = 'Filmic'
bpy.context.view_layer.update()

# ---- added for rendering (the .blend has no active camera and no usable light): camera, sun
cam_auto = bpy.data.cameras.new('AutoCamera')
cam_auto.lens = 50.0
cam_auto.sensor_width = 36.0
cam_auto.clip_end = 1000.0
ob_auto_camera = bpy.data.objects.new('AutoCamera', cam_auto)
scene.collection.objects.link(ob_auto_camera)
ob_auto_camera.location = (0.185045, -0.222054, 0.157768)
ob_auto_camera.rotation_euler = (1.09748, -7.21219e-08, 0.694738)
scene.camera = ob_auto_camera
light_auto_sun = bpy.data.lights.new('AutoSun', 'SUN')
light_auto_sun.energy = 3.0
light_auto_sun.angle = 0.0523599
ob_auto_sun = bpy.data.objects.new('AutoSun', light_auto_sun)
scene.collection.objects.link(ob_auto_sun)
ob_auto_sun.rotation_euler = (0.872665, 0.174533, 0.523599)
bpy.context.view_layer.update()
